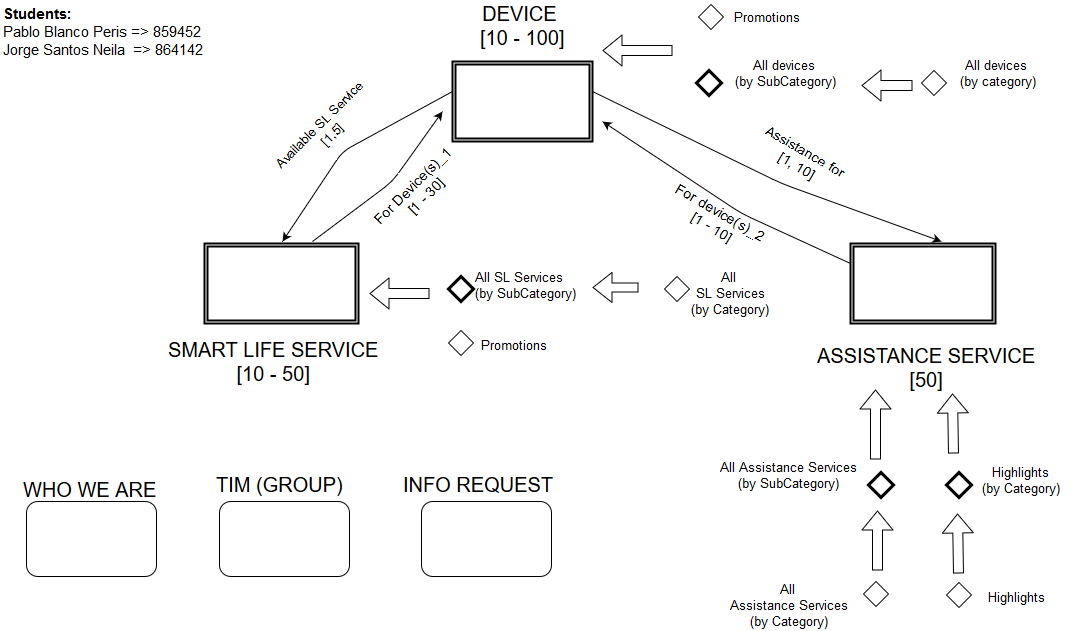

The diagram above was exported from draw.io. Its source (the exported page's mxGraphModel, read from the mxfile embedded in the PNG):
<mxGraphModel dx="818" dy="500" grid="1" gridSize="10" guides="1" tooltips="1" connect="1" arrows="1" fold="1" page="1" pageScale="1" pageWidth="1169" pageHeight="826" background="#ffffff" math="0" shadow="0">
  <root>
    <mxCell id="0" />
    <mxCell id="1" parent="0" />
    <mxCell id="40d507987d9ba5ff-1" value="" style="rounded=1;whiteSpace=wrap;html=1;" vertex="1" parent="1">
      <mxGeometry x="75" y="588" width="130" height="75" as="geometry" />
    </mxCell>
    <mxCell id="40d507987d9ba5ff-2" value="WHO WE ARE" style="text;html=1;resizable=0;points=[];autosize=1;align=left;verticalAlign=top;spacingTop=-4;fontSize=20;" vertex="1" parent="1">
      <mxGeometry x="70" y="563.5000000000001" width="100" height="20" as="geometry" />
    </mxCell>
    <mxCell id="40d507987d9ba5ff-3" value="" style="rounded=1;whiteSpace=wrap;html=1;" vertex="1" parent="1">
      <mxGeometry x="268.00000000000017" y="588" width="130" height="75" as="geometry" />
    </mxCell>
    <mxCell id="40d507987d9ba5ff-4" value="TIM (GROUP)&lt;br&gt;" style="text;html=1;resizable=0;points=[];autosize=1;align=left;verticalAlign=top;spacingTop=-4;fontSize=20;" vertex="1" parent="1">
      <mxGeometry x="263.00000000000017" y="558.5000000000002" width="140" height="30" as="geometry" />
    </mxCell>
    <mxCell id="40d507987d9ba5ff-5" value="" style="rounded=1;whiteSpace=wrap;html=1;" vertex="1" parent="1">
      <mxGeometry x="470" y="588.0000000000001" width="130" height="75" as="geometry" />
    </mxCell>
    <mxCell id="40d507987d9ba5ff-6" value="INFO REQUEST&lt;br&gt;" style="text;html=1;resizable=0;points=[];autosize=1;align=left;verticalAlign=top;spacingTop=-4;fontSize=20;" vertex="1" parent="1">
      <mxGeometry x="450" y="558.5" width="170" height="30" as="geometry" />
    </mxCell>
    <mxCell id="40d507987d9ba5ff-11" value="" style="shape=ext;double=1;whiteSpace=wrap;html=1;strokeWidth=2;" vertex="1" parent="1">
      <mxGeometry x="501" y="148" width="140" height="80" as="geometry" />
    </mxCell>
    <mxCell id="40d507987d9ba5ff-12" value="" style="shape=ext;double=1;whiteSpace=wrap;html=1;gradientColor=#ffffff;strokeWidth=2;perimeterSpacing=2;gradientDirection=south;strokeColor=#000000;" vertex="1" parent="1">
      <mxGeometry x="253" y="330" width="154" height="80" as="geometry" />
    </mxCell>
    <mxCell id="40d507987d9ba5ff-13" value="" style="shape=ext;double=1;whiteSpace=wrap;html=1;strokeWidth=2;" vertex="1" parent="1">
      <mxGeometry x="899" y="330" width="145" height="80" as="geometry" />
    </mxCell>
    <mxCell id="40d507987d9ba5ff-14" value="DEVICE&amp;nbsp;&lt;div&gt;[10 - 100]&lt;/div&gt;" style="text;html=1;resizable=0;points=[];autosize=1;align=center;verticalAlign=top;spacingTop=-4;fontSize=20;" vertex="1" parent="1">
      <mxGeometry x="521" y="88" width="100" height="50" as="geometry" />
    </mxCell>
    <mxCell id="40d507987d9ba5ff-15" value="SMART LIFE SERVICE&lt;div style=&quot;text-align: center&quot;&gt;[10 - 50]&lt;/div&gt;" style="text;html=1;resizable=0;points=[];autosize=1;align=left;verticalAlign=top;spacingTop=-4;fontSize=20;" vertex="1" parent="1">
      <mxGeometry x="215" y="424" width="230" height="50" as="geometry" />
    </mxCell>
    <mxCell id="40d507987d9ba5ff-16" value="ASSISTANCE SERVICE&lt;div style=&quot;text-align: center&quot;&gt;[50]&lt;/div&gt;" style="text;html=1;resizable=0;points=[];autosize=1;align=left;verticalAlign=top;spacingTop=-4;fontSize=20;" vertex="1" parent="1">
      <mxGeometry x="864" y="430" width="230" height="50" as="geometry" />
    </mxCell>
    <mxCell id="40d507987d9ba5ff-17" value="" style="endArrow=classic;html=1;" edge="1" parent="1">
      <mxGeometry x="331" y="178" width="50" height="50" as="geometry">
        <mxPoint x="501" y="178" as="sourcePoint" />
        <mxPoint x="331" y="328" as="targetPoint" />
        <Array as="points">
          <mxPoint x="391" y="238" />
        </Array>
      </mxGeometry>
    </mxCell>
    <mxCell id="40d507987d9ba5ff-18" value="" style="endArrow=classic;html=1;" edge="1" parent="1">
      <mxGeometry x="361" y="198" width="50" height="50" as="geometry">
        <mxPoint x="361" y="328" as="sourcePoint" />
        <mxPoint x="491" y="198" as="targetPoint" />
        <Array as="points">
          <mxPoint x="441" y="268" />
        </Array>
      </mxGeometry>
    </mxCell>
    <mxCell id="40d507987d9ba5ff-19" value="" style="endArrow=classic;html=1;" edge="1" parent="1">
      <mxGeometry x="641" y="178" width="50" height="50" as="geometry">
        <mxPoint x="641" y="178" as="sourcePoint" />
        <mxPoint x="990" y="328" as="targetPoint" />
        <Array as="points">
          <mxPoint x="830" y="270" />
        </Array>
      </mxGeometry>
    </mxCell>
    <mxCell id="40d507987d9ba5ff-20" value="" style="endArrow=classic;html=1;exitX=0;exitY=0.25;" edge="1" parent="1" source="40d507987d9ba5ff-13">
      <mxGeometry x="651" y="208" width="50" height="50" as="geometry">
        <mxPoint x="801" y="328" as="sourcePoint" />
        <mxPoint x="651" y="208" as="targetPoint" />
        <Array as="points">
          <mxPoint x="790" y="300" />
        </Array>
      </mxGeometry>
    </mxCell>
    <mxCell id="40d507987d9ba5ff-21" value="Available SL Service&lt;div style=&quot;text-align: center&quot;&gt;&amp;nbsp;[1,5]&lt;/div&gt;" style="text;html=1;resizable=0;points=[];autosize=1;align=left;verticalAlign=top;spacingTop=-4;rotation=-45;fontSize=13;" vertex="1" parent="1">
      <mxGeometry x="311" y="198" width="130" height="30" as="geometry" />
    </mxCell>
    <mxCell id="40d507987d9ba5ff-22" value="For Device(s)_1&lt;div style=&quot;text-align: center&quot;&gt;&amp;nbsp;[1 - 30]&lt;/div&gt;" style="text;html=1;resizable=0;points=[];autosize=1;align=left;verticalAlign=top;spacingTop=-4;fontSize=14;rotation=-45;" vertex="1" parent="1">
      <mxGeometry x="412" y="260" width="110" height="30" as="geometry" />
    </mxCell>
    <mxCell id="40d507987d9ba5ff-23" value="Assistance for&lt;div&gt;[1, 10]&lt;/div&gt;" style="text;html=1;resizable=0;points=[];autosize=1;align=center;verticalAlign=top;spacingTop=-4;fontSize=14;rotation=30;" vertex="1" parent="1">
      <mxGeometry x="799" y="228" width="100" height="40" as="geometry" />
    </mxCell>
    <mxCell id="40d507987d9ba5ff-24" value="For device(s)_2&lt;div style=&quot;text-align: center&quot;&gt;[1 - 10]&lt;/div&gt;" style="text;html=1;resizable=0;points=[];autosize=1;align=left;verticalAlign=top;spacingTop=-4;fontSize=14;rotation=30;" vertex="1" parent="1">
      <mxGeometry x="711" y="290" width="110" height="40" as="geometry" />
    </mxCell>
    <mxCell id="40d507987d9ba5ff-25" value="" style="rhombus;whiteSpace=wrap;html=1;fontSize=14;align=center;" vertex="1" parent="1">
      <mxGeometry x="747" y="90.99999999999987" width="25" height="25" as="geometry" />
    </mxCell>
    <mxCell id="40d507987d9ba5ff-26" value="" style="rhombus;whiteSpace=wrap;html=1;fontSize=14;align=center;gradientColor=none;strokeWidth=3;" vertex="1" parent="1">
      <mxGeometry x="745" y="156.9999999999999" width="25" height="25" as="geometry" />
    </mxCell>
    <mxCell id="40d507987d9ba5ff-27" value="" style="shape=flexArrow;endArrow=classic;html=1;fillColor=#ffffff;fontSize=14;" edge="1" parent="1">
      <mxGeometry x="651" y="137" width="50" height="50" as="geometry">
        <mxPoint x="721" y="137" as="sourcePoint" />
        <mxPoint x="651" y="137" as="targetPoint" />
      </mxGeometry>
    </mxCell>
    <mxCell id="40d507987d9ba5ff-28" value="&lt;div align=&quot;center&quot;&gt;Promotions&lt;br&gt;&lt;/div&gt;" style="text;html=1;resizable=0;points=[];autosize=1;align=left;verticalAlign=top;spacingTop=-4;fontSize=13;" vertex="1" parent="1">
      <mxGeometry x="781" y="96.49999999999987" width="80" height="20" as="geometry" />
    </mxCell>
    <mxCell id="40d507987d9ba5ff-29" value="All devices&lt;div&gt;&amp;nbsp;(by SubCategory)&lt;div&gt;&lt;br&gt;&lt;/div&gt;&lt;/div&gt;" style="text;html=1;resizable=0;points=[];autosize=1;align=center;verticalAlign=top;spacingTop=-4;fontSize=13;" vertex="1" parent="1">
      <mxGeometry x="767" y="144.4999999999999" width="130" height="50" as="geometry" />
    </mxCell>
    <mxCell id="40d507987d9ba5ff-30" value="" style="rhombus;whiteSpace=wrap;html=1;fontSize=14;align=center;strokeWidth=3;" vertex="1" parent="1">
      <mxGeometry x="917" y="559" width="25" height="25" as="geometry" />
    </mxCell>
    <mxCell id="40d507987d9ba5ff-31" value="" style="rhombus;whiteSpace=wrap;html=1;fontSize=14;align=center;" vertex="1" parent="1">
      <mxGeometry x="995" y="669" width="25" height="25" as="geometry" />
    </mxCell>
    <mxCell id="40d507987d9ba5ff-32" value="" style="rhombus;whiteSpace=wrap;html=1;fontSize=14;align=center;strokeWidth=3;" vertex="1" parent="1">
      <mxGeometry x="497" y="363" width="25" height="25" as="geometry" />
    </mxCell>
    <mxCell id="40d507987d9ba5ff-33" value="All Assistance Services&lt;div style=&quot;text-align: center&quot;&gt;(by SubCategory)&lt;/div&gt;" style="text;html=1;resizable=0;points=[];autosize=1;align=left;verticalAlign=top;spacingTop=-4;fontSize=13;" vertex="1" parent="1">
      <mxGeometry x="767" y="546" width="160" height="40" as="geometry" />
    </mxCell>
    <mxCell id="40d507987d9ba5ff-34" value="" style="shape=flexArrow;endArrow=classic;html=1;fillColor=#ffffff;fontSize=14;" edge="1" parent="1">
      <mxGeometry x="418" y="380" width="50" height="50" as="geometry">
        <mxPoint x="478" y="380" as="sourcePoint" />
        <mxPoint x="418" y="380" as="targetPoint" />
      </mxGeometry>
    </mxCell>
    <mxCell id="40d507987d9ba5ff-35" value="" style="shape=flexArrow;endArrow=classic;html=1;fillColor=#ffffff;fontSize=14;" edge="1" parent="1">
      <mxGeometry x="924" y="476" width="50" height="50" as="geometry">
        <mxPoint x="924" y="546" as="sourcePoint" />
        <mxPoint x="924" y="476" as="targetPoint" />
      </mxGeometry>
    </mxCell>
    <mxCell id="40d507987d9ba5ff-36" value="All SL Services&lt;div style=&quot;text-align: center&quot;&gt;(by SubCategory)&lt;/div&gt;" style="text;html=1;resizable=0;points=[];autosize=1;align=left;verticalAlign=top;spacingTop=-4;fontSize=13;" vertex="1" parent="1">
      <mxGeometry x="522" y="355.5" width="130" height="40" as="geometry" />
    </mxCell>
    <mxCell id="40d507987d9ba5ff-37" value="" style="rhombus;whiteSpace=wrap;html=1;fontSize=14;align=center;" vertex="1" parent="1">
      <mxGeometry x="970" y="157" width="25" height="25" as="geometry" />
    </mxCell>
    <mxCell id="40d507987d9ba5ff-38" value="" style="shape=flexArrow;endArrow=classic;html=1;fillColor=#ffffff;fontSize=14;" edge="1" parent="1">
      <mxGeometry x="910" y="172" width="50" height="50" as="geometry">
        <mxPoint x="961" y="172" as="sourcePoint" />
        <mxPoint x="910" y="172" as="targetPoint" />
      </mxGeometry>
    </mxCell>
    <mxCell id="40d507987d9ba5ff-41" value="" style="rhombus;whiteSpace=wrap;html=1;fontSize=14;align=center;" vertex="1" parent="1">
      <mxGeometry x="713" y="362.99999999999994" width="25" height="25" as="geometry" />
    </mxCell>
    <mxCell id="40d507987d9ba5ff-42" value="" style="shape=flexArrow;endArrow=classic;html=1;fillColor=#ffffff;fontSize=14;endSize=6;startSize=6;width=9;" edge="1" parent="1">
      <mxGeometry x="641" y="374" width="50" height="50" as="geometry">
        <mxPoint x="687" y="374" as="sourcePoint" />
        <mxPoint x="641" y="374" as="targetPoint" />
      </mxGeometry>
    </mxCell>
    <mxCell id="40d507987d9ba5ff-43" value="&lt;div style=&quot;text-align: center&quot; align=&quot;center&quot;&gt;&lt;span style=&quot;line-height: 1.2&quot;&gt;All&amp;nbsp;&lt;/span&gt;&lt;/div&gt;&lt;div style=&quot;text-align: center&quot; align=&quot;center&quot;&gt;SL Services&lt;/div&gt;&lt;div align=&quot;center&quot;&gt;(by Category)&lt;br&gt;&lt;/div&gt;" style="text;html=1;resizable=0;points=[];autosize=1;align=left;verticalAlign=top;spacingTop=-4;fontSize=13;" vertex="1" parent="1">
      <mxGeometry x="738" y="355.49999999999994" width="90" height="40" as="geometry" />
    </mxCell>
    <mxCell id="40d507987d9ba5ff-44" value="" style="shape=flexArrow;endArrow=classic;html=1;fillColor=#ffffff;fontSize=14;" edge="1" parent="1">
      <mxGeometry x="926" y="597" width="50" height="50" as="geometry">
        <mxPoint x="926" y="657" as="sourcePoint" />
        <mxPoint x="926" y="597" as="targetPoint" />
      </mxGeometry>
    </mxCell>
    <mxCell id="40d507987d9ba5ff-45" value="" style="rhombus;whiteSpace=wrap;html=1;fontSize=14;align=center;" vertex="1" parent="1">
      <mxGeometry x="912" y="668" width="25" height="25" as="geometry" />
    </mxCell>
    <mxCell id="40d507987d9ba5ff-46" value="&lt;div style=&quot;text-align: center&quot; align=&quot;center&quot;&gt;&lt;span style=&quot;line-height: 1.2&quot;&gt;All&amp;nbsp;&lt;/span&gt;&lt;/div&gt;&lt;div style=&quot;text-align: center&quot; align=&quot;center&quot;&gt;Assistance Services&lt;/div&gt;&lt;div align=&quot;center&quot;&gt;(by Category)&lt;br&gt;&lt;/div&gt;" style="text;html=1;resizable=0;points=[];autosize=1;align=left;verticalAlign=top;spacingTop=-4;fontSize=13;" vertex="1" parent="1">
      <mxGeometry x="777" y="668" width="130" height="40" as="geometry" />
    </mxCell>
    <mxCell id="40d507987d9ba5ff-50" value="Highlights" style="text;html=1;resizable=0;points=[];autosize=1;align=left;verticalAlign=top;spacingTop=-4;fontSize=13;" vertex="1" parent="1">
      <mxGeometry x="1035" y="676" width="70" height="20" as="geometry" />
    </mxCell>
    <mxCell id="40d507987d9ba5ff-54" value="" style="shape=flexArrow;endArrow=classic;html=1;fillColor=#ffffff;fontSize=14;" edge="1" parent="1">
      <mxGeometry x="1007" y="607" width="50" height="50" as="geometry">
        <mxPoint x="1007" y="660" as="sourcePoint" />
        <mxPoint x="1006" y="600" as="targetPoint" />
      </mxGeometry>
    </mxCell>
    <mxCell id="40d507987d9ba5ff-59" value="&lt;div align=&quot;center&quot;&gt;Highlights&lt;br&gt;&lt;/div&gt;&lt;div align=&quot;center&quot;&gt;(by Category)&lt;br&gt;&lt;/div&gt;" style="text;html=1;resizable=0;points=[];autosize=1;align=left;verticalAlign=top;spacingTop=-4;fontSize=13;" vertex="1" parent="1">
      <mxGeometry x="1029" y="551" width="90" height="30" as="geometry" />
    </mxCell>
    <mxCell id="40d507987d9ba5ff-60" value="" style="shape=flexArrow;endArrow=classic;html=1;fillColor=#ffffff;fontSize=14;" edge="1" parent="1">
      <mxGeometry x="1002" y="487" width="50" height="50" as="geometry">
        <mxPoint x="1002" y="540" as="sourcePoint" />
        <mxPoint x="1001" y="480" as="targetPoint" />
      </mxGeometry>
    </mxCell>
    <mxCell id="40d507987d9ba5ff-61" value="All devices&lt;div&gt;&amp;nbsp;(by category)&lt;div&gt;&lt;br&gt;&lt;/div&gt;&lt;/div&gt;" style="text;html=1;resizable=0;points=[];autosize=1;align=center;verticalAlign=top;spacingTop=-4;fontSize=13;" vertex="1" parent="1">
      <mxGeometry x="995" y="144.4999999999999" width="100" height="50" as="geometry" />
    </mxCell>
    <mxCell id="40d507987d9ba5ff-66" value="" style="rhombus;whiteSpace=wrap;html=1;fontSize=14;align=center;" vertex="1" parent="1">
      <mxGeometry x="497" y="416.9999999999999" width="25" height="25" as="geometry" />
    </mxCell>
    <mxCell id="40d507987d9ba5ff-67" value="&lt;div align=&quot;center&quot;&gt;Promotions&lt;br&gt;&lt;/div&gt;" style="text;html=1;resizable=0;points=[];autosize=1;align=left;verticalAlign=top;spacingTop=-4;fontSize=13;" vertex="1" parent="1">
      <mxGeometry x="528" y="424.4999999999999" width="80" height="20" as="geometry" />
    </mxCell>
    <mxCell id="40d507987d9ba5ff-73" value="&lt;font style=&quot;font-size: 15px&quot;&gt;&lt;b&gt;Students:&lt;/b&gt;&lt;br&gt;Pablo Blanco Peris =&amp;gt; 859452&lt;br&gt;Jorge Santos Neila&amp;nbsp; =&amp;gt; &lt;span id=&quot;matricolaELinkcambio&quot;&gt;864142&lt;/span&gt;&lt;/font&gt;" style="text;html=1;resizable=0;points=[];autosize=1;align=left;verticalAlign=top;spacingTop=-4;fontSize=13;" vertex="1" parent="1">
      <mxGeometry x="50" y="91" width="220" height="50" as="geometry" />
    </mxCell>
    <mxCell id="60f56f9930abb41c-1" value="" style="rhombus;whiteSpace=wrap;html=1;fontSize=14;align=center;strokeWidth=3;" vertex="1" parent="1">
      <mxGeometry x="995" y="559" width="25" height="25" as="geometry" />
    </mxCell>
  </root>
</mxGraphModel>